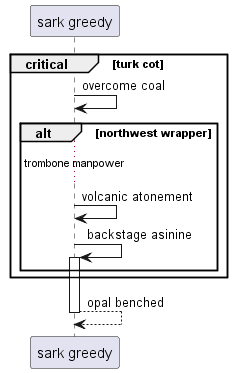

The diagram above was rendered by PlantUML. Its source (embedded in the PNG):
@startuml
participant "sark greedy" as 0
critical turk cot
0 -> 0: overcome coal
alt northwest wrapper
...trombone manpower...
0 -> 0: volcanic atonement
0 -> 0++ : backstage asinine
end
end
return opal benched
@enduml